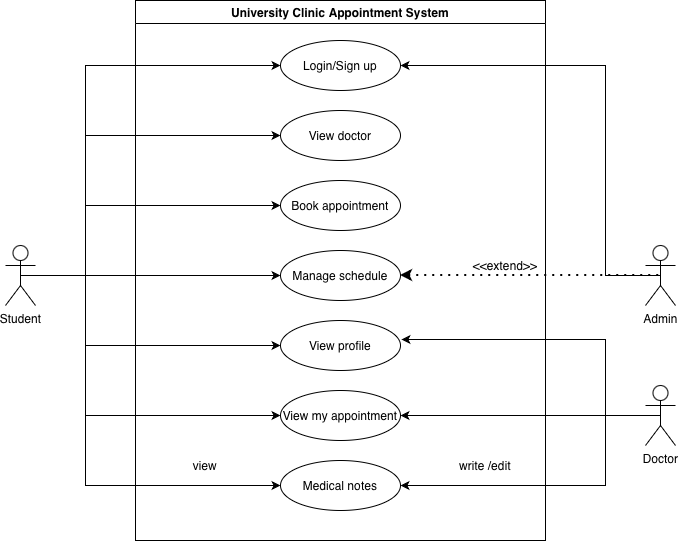

The diagram above was exported from draw.io. Its source (the exported page's mxGraphModel, read from the mxfile embedded in the PNG):
<mxGraphModel dx="976" dy="672" grid="1" gridSize="10" guides="1" tooltips="1" connect="1" arrows="1" fold="1" page="1" pageScale="1" pageWidth="850" pageHeight="1100" math="0" shadow="0">
  <root>
    <mxCell id="0" />
    <mxCell id="1" parent="0" />
    <mxCell id="pyqqb1RmIbQX5P42edDr-25" edge="1" parent="1" source="pyqqb1RmIbQX5P42edDr-2" style="edgeStyle=orthogonalEdgeStyle;rounded=0;orthogonalLoop=1;jettySize=auto;html=1;exitX=0.5;exitY=0.5;exitDx=0;exitDy=0;exitPerimeter=0;entryX=0;entryY=0.5;entryDx=0;entryDy=0;endArrow=none;endFill=0;">
      <mxGeometry relative="1" as="geometry">
        <mxPoint x="220" y="275" as="targetPoint" />
      </mxGeometry>
    </mxCell>
    <mxCell id="pyqqb1RmIbQX5P42edDr-27" edge="1" parent="1" source="pyqqb1RmIbQX5P42edDr-2" style="edgeStyle=orthogonalEdgeStyle;rounded=0;orthogonalLoop=1;jettySize=auto;html=1;exitX=0.5;exitY=0.5;exitDx=0;exitDy=0;exitPerimeter=0;entryX=0;entryY=0.5;entryDx=0;entryDy=0;" target="pyqqb1RmIbQX5P42edDr-14">
      <mxGeometry relative="1" as="geometry">
        <Array as="points">
          <mxPoint x="170" y="275" />
          <mxPoint x="170" y="65" />
        </Array>
      </mxGeometry>
    </mxCell>
    <mxCell id="pyqqb1RmIbQX5P42edDr-33" edge="1" parent="1" source="pyqqb1RmIbQX5P42edDr-2" style="edgeStyle=orthogonalEdgeStyle;rounded=0;orthogonalLoop=1;jettySize=auto;html=1;exitX=0.5;exitY=0.5;exitDx=0;exitDy=0;exitPerimeter=0;entryX=0;entryY=0.5;entryDx=0;entryDy=0;endArrow=none;endFill=0;">
      <mxGeometry relative="1" as="geometry">
        <mxPoint x="220" y="345" as="targetPoint" />
      </mxGeometry>
    </mxCell>
    <mxCell id="pyqqb1RmIbQX5P42edDr-34" edge="1" parent="1" source="pyqqb1RmIbQX5P42edDr-2" style="edgeStyle=orthogonalEdgeStyle;rounded=0;orthogonalLoop=1;jettySize=auto;html=1;exitX=0.5;exitY=0.5;exitDx=0;exitDy=0;exitPerimeter=0;entryX=0;entryY=0.5;entryDx=0;entryDy=0;endArrow=none;endFill=0;">
      <mxGeometry relative="1" as="geometry">
        <Array as="points">
          <mxPoint x="220" y="275" />
        </Array>
        <mxPoint x="220" y="415" as="targetPoint" />
      </mxGeometry>
    </mxCell>
    <mxCell id="aPDbX3hbg8fbHVl_iCzq-2" edge="1" parent="1" source="pyqqb1RmIbQX5P42edDr-2" style="edgeStyle=orthogonalEdgeStyle;rounded=0;orthogonalLoop=1;jettySize=auto;html=1;exitX=0.5;exitY=0.5;exitDx=0;exitDy=0;exitPerimeter=0;entryX=0;entryY=0.5;entryDx=0;entryDy=0;" target="pyqqb1RmIbQX5P42edDr-20">
      <mxGeometry relative="1" as="geometry">
        <Array as="points">
          <mxPoint x="170" y="275" />
          <mxPoint x="170" y="415" />
        </Array>
      </mxGeometry>
    </mxCell>
    <mxCell id="aPDbX3hbg8fbHVl_iCzq-12" edge="1" parent="1" source="pyqqb1RmIbQX5P42edDr-2" style="edgeStyle=orthogonalEdgeStyle;rounded=0;orthogonalLoop=1;jettySize=auto;html=1;exitX=0.5;exitY=0.5;exitDx=0;exitDy=0;exitPerimeter=0;entryX=0;entryY=0.5;entryDx=0;entryDy=0;" target="aPDbX3hbg8fbHVl_iCzq-7">
      <mxGeometry relative="1" as="geometry">
        <Array as="points">
          <mxPoint x="170" y="275" />
          <mxPoint x="170" y="485" />
        </Array>
      </mxGeometry>
    </mxCell>
    <mxCell id="pyqqb1RmIbQX5P42edDr-2" parent="1" style="shape=umlActor;html=1;verticalLabelPosition=bottom;verticalAlign=top;align=center;" value="Student" vertex="1">
      <mxGeometry height="60" width="30" x="90" y="245" as="geometry" />
    </mxCell>
    <mxCell id="pyqqb1RmIbQX5P42edDr-7" parent="1" style="swimlane;whiteSpace=wrap;html=1;" value="University Clinic Appointment System" vertex="1">
      <mxGeometry height="540" width="410" x="220" as="geometry" />
    </mxCell>
    <mxCell id="pyqqb1RmIbQX5P42edDr-14" parent="pyqqb1RmIbQX5P42edDr-7" style="ellipse;whiteSpace=wrap;html=1;" value="Login/Sign up" vertex="1">
      <mxGeometry height="50" width="120" x="145" y="40" as="geometry" />
    </mxCell>
    <mxCell id="pyqqb1RmIbQX5P42edDr-15" parent="pyqqb1RmIbQX5P42edDr-7" style="ellipse;whiteSpace=wrap;html=1;" value="View doctor" vertex="1">
      <mxGeometry height="50" width="120" x="145" y="110" as="geometry" />
    </mxCell>
    <mxCell id="pyqqb1RmIbQX5P42edDr-16" parent="pyqqb1RmIbQX5P42edDr-7" style="ellipse;whiteSpace=wrap;html=1;" value="Book appointment" vertex="1">
      <mxGeometry height="50" width="120" x="145" y="180" as="geometry" />
    </mxCell>
    <mxCell id="pyqqb1RmIbQX5P42edDr-17" parent="pyqqb1RmIbQX5P42edDr-7" style="ellipse;whiteSpace=wrap;html=1;" value="Manage schedule" vertex="1">
      <mxGeometry height="50" width="120" x="145" y="250" as="geometry" />
    </mxCell>
    <mxCell id="pyqqb1RmIbQX5P42edDr-19" parent="pyqqb1RmIbQX5P42edDr-7" style="ellipse;whiteSpace=wrap;html=1;" value="View profile" vertex="1">
      <mxGeometry height="50" width="120" x="145" y="320" as="geometry" />
    </mxCell>
    <mxCell id="pyqqb1RmIbQX5P42edDr-29" edge="1" parent="pyqqb1RmIbQX5P42edDr-7" source="pyqqb1RmIbQX5P42edDr-2" style="edgeStyle=orthogonalEdgeStyle;rounded=0;orthogonalLoop=1;jettySize=auto;html=1;exitX=0.5;exitY=0.5;exitDx=0;exitDy=0;entryX=0;entryY=0.5;entryDx=0;entryDy=0;exitPerimeter=0;">
      <mxGeometry relative="1" as="geometry">
        <Array as="points">
          <mxPoint x="-50" y="275" />
          <mxPoint x="-50" y="345" />
        </Array>
        <mxPoint x="60" y="345" as="sourcePoint" />
        <mxPoint x="145" y="345" as="targetPoint" />
      </mxGeometry>
    </mxCell>
    <mxCell id="pyqqb1RmIbQX5P42edDr-20" parent="pyqqb1RmIbQX5P42edDr-7" style="ellipse;whiteSpace=wrap;html=1;" value="View my appointment" vertex="1">
      <mxGeometry height="50" width="120" x="145" y="390" as="geometry" />
    </mxCell>
    <mxCell id="aPDbX3hbg8fbHVl_iCzq-5" parent="pyqqb1RmIbQX5P42edDr-7" style="text;html=1;whiteSpace=wrap;strokeColor=none;fillColor=none;align=center;verticalAlign=middle;rounded=0;rotation=0;" value="&amp;lt;&amp;lt;extend&amp;gt;&amp;gt;" vertex="1">
      <mxGeometry height="30" width="60" x="340" y="250" as="geometry" />
    </mxCell>
    <mxCell id="aPDbX3hbg8fbHVl_iCzq-7" parent="pyqqb1RmIbQX5P42edDr-7" style="ellipse;whiteSpace=wrap;html=1;" value="Medical notes" vertex="1">
      <mxGeometry height="50" width="120" x="145" y="460" as="geometry" />
    </mxCell>
    <mxCell id="aPDbX3hbg8fbHVl_iCzq-13" parent="pyqqb1RmIbQX5P42edDr-7" style="text;html=1;whiteSpace=wrap;strokeColor=none;fillColor=none;align=center;verticalAlign=middle;rounded=0;" value="view" vertex="1">
      <mxGeometry height="30" width="60" x="40" y="450" as="geometry" />
    </mxCell>
    <mxCell id="aPDbX3hbg8fbHVl_iCzq-15" parent="pyqqb1RmIbQX5P42edDr-7" style="text;html=1;whiteSpace=wrap;strokeColor=none;fillColor=none;align=center;verticalAlign=middle;rounded=0;" value="write /edit" vertex="1">
      <mxGeometry height="30" width="60" x="320" y="450" as="geometry" />
    </mxCell>
    <mxCell id="pyqqb1RmIbQX5P42edDr-41" edge="1" parent="1" source="pyqqb1RmIbQX5P42edDr-8" style="edgeStyle=orthogonalEdgeStyle;rounded=0;orthogonalLoop=1;jettySize=auto;html=1;exitX=0.5;exitY=0.5;exitDx=0;exitDy=0;exitPerimeter=0;entryX=1;entryY=0.5;entryDx=0;entryDy=0;" target="pyqqb1RmIbQX5P42edDr-14">
      <mxGeometry relative="1" as="geometry">
        <Array as="points">
          <mxPoint x="690" y="275" />
          <mxPoint x="690" y="65" />
        </Array>
      </mxGeometry>
    </mxCell>
    <mxCell id="pyqqb1RmIbQX5P42edDr-8" parent="1" style="shape=umlActor;html=1;verticalLabelPosition=bottom;verticalAlign=top;align=center;" value="Admin" vertex="1">
      <mxGeometry height="60" width="30" x="730" y="245" as="geometry" />
    </mxCell>
    <mxCell id="pyqqb1RmIbQX5P42edDr-36" edge="1" parent="1" source="pyqqb1RmIbQX5P42edDr-2" style="edgeStyle=orthogonalEdgeStyle;rounded=0;orthogonalLoop=1;jettySize=auto;html=1;exitX=0.5;exitY=0.5;exitDx=0;exitDy=0;entryX=0;entryY=0.5;entryDx=0;entryDy=0;exitPerimeter=0;" target="pyqqb1RmIbQX5P42edDr-16">
      <mxGeometry relative="1" as="geometry">
        <Array as="points">
          <mxPoint x="170" y="275" />
          <mxPoint x="170" y="205" />
        </Array>
        <mxPoint x="280" y="205" as="sourcePoint" />
      </mxGeometry>
    </mxCell>
    <mxCell id="pyqqb1RmIbQX5P42edDr-39" edge="1" parent="1" source="pyqqb1RmIbQX5P42edDr-2" style="edgeStyle=orthogonalEdgeStyle;rounded=0;orthogonalLoop=1;jettySize=auto;html=1;exitX=0.5;exitY=0.5;exitDx=0;exitDy=0;entryX=0;entryY=0.5;entryDx=0;entryDy=0;exitPerimeter=0;" target="pyqqb1RmIbQX5P42edDr-15">
      <mxGeometry relative="1" as="geometry">
        <Array as="points">
          <mxPoint x="170" y="275" />
          <mxPoint x="170" y="135" />
        </Array>
        <mxPoint x="280" y="135" as="sourcePoint" />
      </mxGeometry>
    </mxCell>
    <mxCell id="pyqqb1RmIbQX5P42edDr-26" edge="1" parent="1" source="pyqqb1RmIbQX5P42edDr-2" style="edgeStyle=orthogonalEdgeStyle;rounded=0;orthogonalLoop=1;jettySize=auto;html=1;exitX=0.5;exitY=0.5;exitDx=0;exitDy=0;entryX=0;entryY=0.5;entryDx=0;entryDy=0;exitPerimeter=0;" target="pyqqb1RmIbQX5P42edDr-17">
      <mxGeometry relative="1" as="geometry">
        <mxPoint x="280" y="275" as="sourcePoint" />
      </mxGeometry>
    </mxCell>
    <mxCell id="aPDbX3hbg8fbHVl_iCzq-3" edge="1" parent="1" source="pyqqb1RmIbQX5P42edDr-17" style="endArrow=none;dashed=1;html=1;dashPattern=1 3;strokeWidth=2;rounded=0;entryX=0.5;entryY=0.5;entryDx=0;entryDy=0;entryPerimeter=0;exitX=1;exitY=0.5;exitDx=0;exitDy=0;endFill=0;startArrow=classic;startFill=1;" target="pyqqb1RmIbQX5P42edDr-8" value="">
      <mxGeometry height="50" relative="1" width="50" as="geometry">
        <mxPoint x="640" y="380" as="sourcePoint" />
        <mxPoint x="690" y="330" as="targetPoint" />
      </mxGeometry>
    </mxCell>
    <mxCell id="aPDbX3hbg8fbHVl_iCzq-9" edge="1" parent="1" source="aPDbX3hbg8fbHVl_iCzq-6" style="edgeStyle=orthogonalEdgeStyle;rounded=0;orthogonalLoop=1;jettySize=auto;html=1;exitX=0.5;exitY=0.5;exitDx=0;exitDy=0;exitPerimeter=0;entryX=1;entryY=0.5;entryDx=0;entryDy=0;" target="aPDbX3hbg8fbHVl_iCzq-7">
      <mxGeometry relative="1" as="geometry">
        <Array as="points">
          <mxPoint x="690" y="415" />
          <mxPoint x="690" y="485" />
        </Array>
      </mxGeometry>
    </mxCell>
    <mxCell id="aPDbX3hbg8fbHVl_iCzq-10" edge="1" parent="1" source="aPDbX3hbg8fbHVl_iCzq-6" style="edgeStyle=orthogonalEdgeStyle;rounded=0;orthogonalLoop=1;jettySize=auto;html=1;exitX=0.5;exitY=0.5;exitDx=0;exitDy=0;exitPerimeter=0;entryX=1;entryY=0.5;entryDx=0;entryDy=0;" target="pyqqb1RmIbQX5P42edDr-20">
      <mxGeometry relative="1" as="geometry" />
    </mxCell>
    <mxCell id="aPDbX3hbg8fbHVl_iCzq-6" parent="1" style="shape=umlActor;html=1;verticalLabelPosition=bottom;verticalAlign=top;align=center;" value="Doctor" vertex="1">
      <mxGeometry height="60" width="30" x="730" y="385" as="geometry" />
    </mxCell>
    <mxCell id="aPDbX3hbg8fbHVl_iCzq-11" edge="1" parent="1" source="aPDbX3hbg8fbHVl_iCzq-6" style="edgeStyle=orthogonalEdgeStyle;rounded=0;orthogonalLoop=1;jettySize=auto;html=1;exitX=0.5;exitY=0.5;exitDx=0;exitDy=0;exitPerimeter=0;entryX=1.008;entryY=0.38;entryDx=0;entryDy=0;entryPerimeter=0;" target="pyqqb1RmIbQX5P42edDr-19">
      <mxGeometry relative="1" as="geometry">
        <Array as="points">
          <mxPoint x="690" y="415" />
          <mxPoint x="690" y="339" />
        </Array>
      </mxGeometry>
    </mxCell>
  </root>
</mxGraphModel>